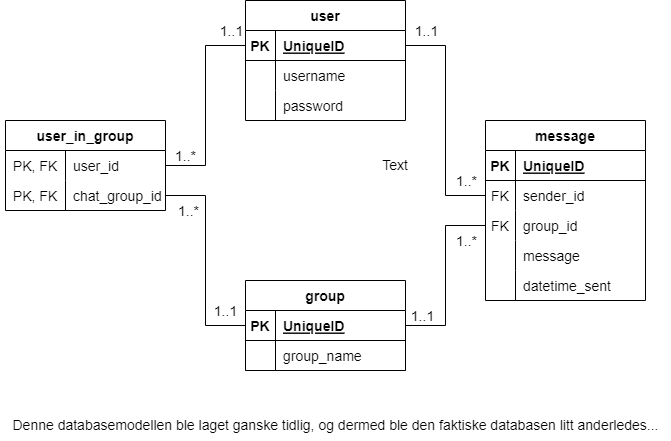

The diagram above was exported from draw.io. Its source (the exported page's mxGraphModel, read from the mxfile embedded in the PNG):
<mxGraphModel dx="1422" dy="875" grid="1" gridSize="10" guides="1" tooltips="1" connect="1" arrows="1" fold="1" page="1" pageScale="1" pageWidth="1100" pageHeight="850" math="0" shadow="0">
  <root>
    <mxCell id="0" />
    <mxCell id="1" parent="0" />
    <mxCell id="YofD9hKOq1BK3t21zVCI-1" value="user" style="shape=table;startSize=30;container=1;collapsible=1;childLayout=tableLayout;fixedRows=1;rowLines=0;fontStyle=1;align=center;resizeLast=1;fontSize=14;" parent="1" vertex="1">
      <mxGeometry x="400" y="280" width="160" height="120" as="geometry" />
    </mxCell>
    <mxCell id="YofD9hKOq1BK3t21zVCI-2" value="" style="shape=tableRow;horizontal=0;startSize=0;swimlaneHead=0;swimlaneBody=0;fillColor=none;collapsible=0;dropTarget=0;points=[[0,0.5],[1,0.5]];portConstraint=eastwest;top=0;left=0;right=0;bottom=1;fontSize=14;" parent="YofD9hKOq1BK3t21zVCI-1" vertex="1">
      <mxGeometry y="30" width="160" height="30" as="geometry" />
    </mxCell>
    <mxCell id="YofD9hKOq1BK3t21zVCI-3" value="PK" style="shape=partialRectangle;connectable=0;fillColor=none;top=0;left=0;bottom=0;right=0;fontStyle=1;overflow=hidden;fontSize=14;" parent="YofD9hKOq1BK3t21zVCI-2" vertex="1">
      <mxGeometry width="30" height="30" as="geometry">
        <mxRectangle width="30" height="30" as="alternateBounds" />
      </mxGeometry>
    </mxCell>
    <mxCell id="YofD9hKOq1BK3t21zVCI-4" value="UniqueID" style="shape=partialRectangle;connectable=0;fillColor=none;top=0;left=0;bottom=0;right=0;align=left;spacingLeft=6;fontStyle=5;overflow=hidden;fontSize=14;" parent="YofD9hKOq1BK3t21zVCI-2" vertex="1">
      <mxGeometry x="30" width="130" height="30" as="geometry">
        <mxRectangle width="130" height="30" as="alternateBounds" />
      </mxGeometry>
    </mxCell>
    <mxCell id="YofD9hKOq1BK3t21zVCI-5" value="" style="shape=tableRow;horizontal=0;startSize=0;swimlaneHead=0;swimlaneBody=0;fillColor=none;collapsible=0;dropTarget=0;points=[[0,0.5],[1,0.5]];portConstraint=eastwest;top=0;left=0;right=0;bottom=0;fontSize=14;" parent="YofD9hKOq1BK3t21zVCI-1" vertex="1">
      <mxGeometry y="60" width="160" height="30" as="geometry" />
    </mxCell>
    <mxCell id="YofD9hKOq1BK3t21zVCI-6" value="" style="shape=partialRectangle;connectable=0;fillColor=none;top=0;left=0;bottom=0;right=0;editable=1;overflow=hidden;fontSize=14;" parent="YofD9hKOq1BK3t21zVCI-5" vertex="1">
      <mxGeometry width="30" height="30" as="geometry">
        <mxRectangle width="30" height="30" as="alternateBounds" />
      </mxGeometry>
    </mxCell>
    <mxCell id="YofD9hKOq1BK3t21zVCI-7" value="username" style="shape=partialRectangle;connectable=0;fillColor=none;top=0;left=0;bottom=0;right=0;align=left;spacingLeft=6;overflow=hidden;fontSize=14;" parent="YofD9hKOq1BK3t21zVCI-5" vertex="1">
      <mxGeometry x="30" width="130" height="30" as="geometry">
        <mxRectangle width="130" height="30" as="alternateBounds" />
      </mxGeometry>
    </mxCell>
    <mxCell id="YofD9hKOq1BK3t21zVCI-74" value="" style="shape=tableRow;horizontal=0;startSize=0;swimlaneHead=0;swimlaneBody=0;fillColor=none;collapsible=0;dropTarget=0;points=[[0,0.5],[1,0.5]];portConstraint=eastwest;top=0;left=0;right=0;bottom=0;fontSize=14;" parent="YofD9hKOq1BK3t21zVCI-1" vertex="1">
      <mxGeometry y="90" width="160" height="30" as="geometry" />
    </mxCell>
    <mxCell id="YofD9hKOq1BK3t21zVCI-75" value="" style="shape=partialRectangle;connectable=0;fillColor=none;top=0;left=0;bottom=0;right=0;editable=1;overflow=hidden;fontSize=14;" parent="YofD9hKOq1BK3t21zVCI-74" vertex="1">
      <mxGeometry width="30" height="30" as="geometry">
        <mxRectangle width="30" height="30" as="alternateBounds" />
      </mxGeometry>
    </mxCell>
    <mxCell id="YofD9hKOq1BK3t21zVCI-76" value="password" style="shape=partialRectangle;connectable=0;fillColor=none;top=0;left=0;bottom=0;right=0;align=left;spacingLeft=6;overflow=hidden;fontSize=14;" parent="YofD9hKOq1BK3t21zVCI-74" vertex="1">
      <mxGeometry x="30" width="130" height="30" as="geometry">
        <mxRectangle width="130" height="30" as="alternateBounds" />
      </mxGeometry>
    </mxCell>
    <mxCell id="YofD9hKOq1BK3t21zVCI-43" style="edgeStyle=elbowEdgeStyle;rounded=0;orthogonalLoop=1;jettySize=auto;html=1;entryX=0;entryY=0.5;entryDx=0;entryDy=0;endArrow=none;endFill=0;exitX=1;exitY=0.5;exitDx=0;exitDy=0;fontSize=14;" parent="1" source="YofD9hKOq1BK3t21zVCI-15" target="YofD9hKOq1BK3t21zVCI-35" edge="1">
      <mxGeometry relative="1" as="geometry">
        <Array as="points">
          <mxPoint x="600" y="590" />
        </Array>
      </mxGeometry>
    </mxCell>
    <mxCell id="YofD9hKOq1BK3t21zVCI-72" value="1..*" style="edgeLabel;html=1;align=center;verticalAlign=middle;resizable=0;points=[];fontSize=14;" parent="YofD9hKOq1BK3t21zVCI-43" vertex="1" connectable="0">
      <mxGeometry x="0.7037" relative="1" as="geometry">
        <mxPoint x="7" y="15" as="offset" />
      </mxGeometry>
    </mxCell>
    <mxCell id="YofD9hKOq1BK3t21zVCI-73" value="1..1" style="edgeLabel;html=1;align=center;verticalAlign=middle;resizable=0;points=[];fontSize=14;" parent="YofD9hKOq1BK3t21zVCI-43" vertex="1" connectable="0">
      <mxGeometry x="-0.8199" y="1" relative="1" as="geometry">
        <mxPoint y="-9" as="offset" />
      </mxGeometry>
    </mxCell>
    <mxCell id="YofD9hKOq1BK3t21zVCI-14" value="group" style="shape=table;startSize=30;container=1;collapsible=1;childLayout=tableLayout;fixedRows=1;rowLines=0;fontStyle=1;align=center;resizeLast=1;fontSize=14;" parent="1" vertex="1">
      <mxGeometry x="400" y="560" width="160" height="90" as="geometry" />
    </mxCell>
    <mxCell id="YofD9hKOq1BK3t21zVCI-15" value="" style="shape=tableRow;horizontal=0;startSize=0;swimlaneHead=0;swimlaneBody=0;fillColor=none;collapsible=0;dropTarget=0;points=[[0,0.5],[1,0.5]];portConstraint=eastwest;top=0;left=0;right=0;bottom=1;fontSize=14;" parent="YofD9hKOq1BK3t21zVCI-14" vertex="1">
      <mxGeometry y="30" width="160" height="30" as="geometry" />
    </mxCell>
    <mxCell id="YofD9hKOq1BK3t21zVCI-16" value="PK" style="shape=partialRectangle;connectable=0;fillColor=none;top=0;left=0;bottom=0;right=0;fontStyle=1;overflow=hidden;fontSize=14;" parent="YofD9hKOq1BK3t21zVCI-15" vertex="1">
      <mxGeometry width="30" height="30" as="geometry">
        <mxRectangle width="30" height="30" as="alternateBounds" />
      </mxGeometry>
    </mxCell>
    <mxCell id="YofD9hKOq1BK3t21zVCI-17" value="UniqueID" style="shape=partialRectangle;connectable=0;fillColor=none;top=0;left=0;bottom=0;right=0;align=left;spacingLeft=6;fontStyle=5;overflow=hidden;fontSize=14;" parent="YofD9hKOq1BK3t21zVCI-15" vertex="1">
      <mxGeometry x="30" width="130" height="30" as="geometry">
        <mxRectangle width="130" height="30" as="alternateBounds" />
      </mxGeometry>
    </mxCell>
    <mxCell id="YofD9hKOq1BK3t21zVCI-77" value="" style="shape=tableRow;horizontal=0;startSize=0;swimlaneHead=0;swimlaneBody=0;fillColor=none;collapsible=0;dropTarget=0;points=[[0,0.5],[1,0.5]];portConstraint=eastwest;top=0;left=0;right=0;bottom=1;fontSize=14;" parent="YofD9hKOq1BK3t21zVCI-14" vertex="1">
      <mxGeometry y="60" width="160" height="30" as="geometry" />
    </mxCell>
    <mxCell id="YofD9hKOq1BK3t21zVCI-78" value="" style="shape=partialRectangle;connectable=0;fillColor=none;top=0;left=0;bottom=0;right=0;fontStyle=1;overflow=hidden;fontSize=14;" parent="YofD9hKOq1BK3t21zVCI-77" vertex="1">
      <mxGeometry width="30" height="30" as="geometry">
        <mxRectangle width="30" height="30" as="alternateBounds" />
      </mxGeometry>
    </mxCell>
    <mxCell id="YofD9hKOq1BK3t21zVCI-79" value="group_name" style="shape=partialRectangle;connectable=0;fillColor=none;top=0;left=0;bottom=0;right=0;align=left;spacingLeft=6;fontStyle=0;overflow=hidden;fontSize=14;" parent="YofD9hKOq1BK3t21zVCI-77" vertex="1">
      <mxGeometry x="30" width="130" height="30" as="geometry">
        <mxRectangle width="130" height="30" as="alternateBounds" />
      </mxGeometry>
    </mxCell>
    <mxCell id="YofD9hKOq1BK3t21zVCI-21" value="message" style="shape=table;startSize=30;container=1;collapsible=1;childLayout=tableLayout;fixedRows=1;rowLines=0;fontStyle=1;align=center;resizeLast=1;fontSize=14;" parent="1" vertex="1">
      <mxGeometry x="640" y="400" width="160" height="180" as="geometry" />
    </mxCell>
    <mxCell id="YofD9hKOq1BK3t21zVCI-22" value="" style="shape=tableRow;horizontal=0;startSize=0;swimlaneHead=0;swimlaneBody=0;fillColor=none;collapsible=0;dropTarget=0;points=[[0,0.5],[1,0.5]];portConstraint=eastwest;top=0;left=0;right=0;bottom=1;fontSize=14;" parent="YofD9hKOq1BK3t21zVCI-21" vertex="1">
      <mxGeometry y="30" width="160" height="30" as="geometry" />
    </mxCell>
    <mxCell id="YofD9hKOq1BK3t21zVCI-23" value="PK" style="shape=partialRectangle;connectable=0;fillColor=none;top=0;left=0;bottom=0;right=0;fontStyle=1;overflow=hidden;fontSize=14;" parent="YofD9hKOq1BK3t21zVCI-22" vertex="1">
      <mxGeometry width="30" height="30" as="geometry">
        <mxRectangle width="30" height="30" as="alternateBounds" />
      </mxGeometry>
    </mxCell>
    <mxCell id="YofD9hKOq1BK3t21zVCI-24" value="UniqueID" style="shape=partialRectangle;connectable=0;fillColor=none;top=0;left=0;bottom=0;right=0;align=left;spacingLeft=6;fontStyle=5;overflow=hidden;fontSize=14;" parent="YofD9hKOq1BK3t21zVCI-22" vertex="1">
      <mxGeometry x="30" width="130" height="30" as="geometry">
        <mxRectangle width="130" height="30" as="alternateBounds" />
      </mxGeometry>
    </mxCell>
    <mxCell id="YofD9hKOq1BK3t21zVCI-25" value="" style="shape=tableRow;horizontal=0;startSize=0;swimlaneHead=0;swimlaneBody=0;fillColor=none;collapsible=0;dropTarget=0;points=[[0,0.5],[1,0.5]];portConstraint=eastwest;top=0;left=0;right=0;bottom=0;fontSize=14;" parent="YofD9hKOq1BK3t21zVCI-21" vertex="1">
      <mxGeometry y="60" width="160" height="30" as="geometry" />
    </mxCell>
    <mxCell id="YofD9hKOq1BK3t21zVCI-26" value="FK" style="shape=partialRectangle;connectable=0;fillColor=none;top=0;left=0;bottom=0;right=0;editable=1;overflow=hidden;fontSize=14;" parent="YofD9hKOq1BK3t21zVCI-25" vertex="1">
      <mxGeometry width="30" height="30" as="geometry">
        <mxRectangle width="30" height="30" as="alternateBounds" />
      </mxGeometry>
    </mxCell>
    <mxCell id="YofD9hKOq1BK3t21zVCI-27" value="sender_id" style="shape=partialRectangle;connectable=0;fillColor=none;top=0;left=0;bottom=0;right=0;align=left;spacingLeft=6;overflow=hidden;fontSize=14;" parent="YofD9hKOq1BK3t21zVCI-25" vertex="1">
      <mxGeometry x="30" width="130" height="30" as="geometry">
        <mxRectangle width="130" height="30" as="alternateBounds" />
      </mxGeometry>
    </mxCell>
    <mxCell id="YofD9hKOq1BK3t21zVCI-35" value="" style="shape=tableRow;horizontal=0;startSize=0;swimlaneHead=0;swimlaneBody=0;fillColor=none;collapsible=0;dropTarget=0;points=[[0,0.5],[1,0.5]];portConstraint=eastwest;top=0;left=0;right=0;bottom=0;fontSize=14;" parent="YofD9hKOq1BK3t21zVCI-21" vertex="1">
      <mxGeometry y="90" width="160" height="30" as="geometry" />
    </mxCell>
    <mxCell id="YofD9hKOq1BK3t21zVCI-36" value="FK" style="shape=partialRectangle;connectable=0;fillColor=none;top=0;left=0;bottom=0;right=0;editable=1;overflow=hidden;fontSize=14;" parent="YofD9hKOq1BK3t21zVCI-35" vertex="1">
      <mxGeometry width="30" height="30" as="geometry">
        <mxRectangle width="30" height="30" as="alternateBounds" />
      </mxGeometry>
    </mxCell>
    <mxCell id="YofD9hKOq1BK3t21zVCI-37" value="group_id" style="shape=partialRectangle;connectable=0;fillColor=none;top=0;left=0;bottom=0;right=0;align=left;spacingLeft=6;overflow=hidden;fontSize=14;" parent="YofD9hKOq1BK3t21zVCI-35" vertex="1">
      <mxGeometry x="30" width="130" height="30" as="geometry">
        <mxRectangle width="130" height="30" as="alternateBounds" />
      </mxGeometry>
    </mxCell>
    <mxCell id="YofD9hKOq1BK3t21zVCI-38" value="" style="shape=tableRow;horizontal=0;startSize=0;swimlaneHead=0;swimlaneBody=0;fillColor=none;collapsible=0;dropTarget=0;points=[[0,0.5],[1,0.5]];portConstraint=eastwest;top=0;left=0;right=0;bottom=0;fontSize=14;" parent="YofD9hKOq1BK3t21zVCI-21" vertex="1">
      <mxGeometry y="120" width="160" height="30" as="geometry" />
    </mxCell>
    <mxCell id="YofD9hKOq1BK3t21zVCI-39" value="" style="shape=partialRectangle;connectable=0;fillColor=none;top=0;left=0;bottom=0;right=0;editable=1;overflow=hidden;fontSize=14;" parent="YofD9hKOq1BK3t21zVCI-38" vertex="1">
      <mxGeometry width="30" height="30" as="geometry">
        <mxRectangle width="30" height="30" as="alternateBounds" />
      </mxGeometry>
    </mxCell>
    <mxCell id="YofD9hKOq1BK3t21zVCI-40" value="message" style="shape=partialRectangle;connectable=0;fillColor=none;top=0;left=0;bottom=0;right=0;align=left;spacingLeft=6;overflow=hidden;fontSize=14;" parent="YofD9hKOq1BK3t21zVCI-38" vertex="1">
      <mxGeometry x="30" width="130" height="30" as="geometry">
        <mxRectangle width="130" height="30" as="alternateBounds" />
      </mxGeometry>
    </mxCell>
    <mxCell id="YofD9hKOq1BK3t21zVCI-62" value="" style="shape=tableRow;horizontal=0;startSize=0;swimlaneHead=0;swimlaneBody=0;fillColor=none;collapsible=0;dropTarget=0;points=[[0,0.5],[1,0.5]];portConstraint=eastwest;top=0;left=0;right=0;bottom=0;fontSize=14;" parent="YofD9hKOq1BK3t21zVCI-21" vertex="1">
      <mxGeometry y="150" width="160" height="30" as="geometry" />
    </mxCell>
    <mxCell id="YofD9hKOq1BK3t21zVCI-63" value="" style="shape=partialRectangle;connectable=0;fillColor=none;top=0;left=0;bottom=0;right=0;editable=1;overflow=hidden;fontSize=14;" parent="YofD9hKOq1BK3t21zVCI-62" vertex="1">
      <mxGeometry width="30" height="30" as="geometry">
        <mxRectangle width="30" height="30" as="alternateBounds" />
      </mxGeometry>
    </mxCell>
    <mxCell id="YofD9hKOq1BK3t21zVCI-64" value="datetime_sent" style="shape=partialRectangle;connectable=0;fillColor=none;top=0;left=0;bottom=0;right=0;align=left;spacingLeft=6;overflow=hidden;fontSize=14;" parent="YofD9hKOq1BK3t21zVCI-62" vertex="1">
      <mxGeometry x="30" width="130" height="30" as="geometry">
        <mxRectangle width="130" height="30" as="alternateBounds" />
      </mxGeometry>
    </mxCell>
    <mxCell id="YofD9hKOq1BK3t21zVCI-44" value="user_in_group" style="shape=table;startSize=30;container=1;collapsible=1;childLayout=tableLayout;fixedRows=1;rowLines=0;fontStyle=1;align=center;resizeLast=1;fontSize=14;" parent="1" vertex="1">
      <mxGeometry x="160" y="400" width="160" height="90" as="geometry" />
    </mxCell>
    <mxCell id="YofD9hKOq1BK3t21zVCI-48" value="" style="shape=tableRow;horizontal=0;startSize=0;swimlaneHead=0;swimlaneBody=0;fillColor=none;collapsible=0;dropTarget=0;points=[[0,0.5],[1,0.5]];portConstraint=eastwest;top=0;left=0;right=0;bottom=0;fontSize=14;" parent="YofD9hKOq1BK3t21zVCI-44" vertex="1">
      <mxGeometry y="30" width="160" height="30" as="geometry" />
    </mxCell>
    <mxCell id="YofD9hKOq1BK3t21zVCI-49" value="PK, FK" style="shape=partialRectangle;connectable=0;fillColor=none;top=0;left=0;bottom=0;right=0;editable=1;overflow=hidden;fontSize=14;" parent="YofD9hKOq1BK3t21zVCI-48" vertex="1">
      <mxGeometry width="60" height="30" as="geometry">
        <mxRectangle width="60" height="30" as="alternateBounds" />
      </mxGeometry>
    </mxCell>
    <mxCell id="YofD9hKOq1BK3t21zVCI-50" value="user_id" style="shape=partialRectangle;connectable=0;fillColor=none;top=0;left=0;bottom=0;right=0;align=left;spacingLeft=6;overflow=hidden;fontSize=14;" parent="YofD9hKOq1BK3t21zVCI-48" vertex="1">
      <mxGeometry x="60" width="100" height="30" as="geometry">
        <mxRectangle width="100" height="30" as="alternateBounds" />
      </mxGeometry>
    </mxCell>
    <mxCell id="YofD9hKOq1BK3t21zVCI-51" value="" style="shape=tableRow;horizontal=0;startSize=0;swimlaneHead=0;swimlaneBody=0;fillColor=none;collapsible=0;dropTarget=0;points=[[0,0.5],[1,0.5]];portConstraint=eastwest;top=0;left=0;right=0;bottom=0;fontSize=14;" parent="YofD9hKOq1BK3t21zVCI-44" vertex="1">
      <mxGeometry y="60" width="160" height="30" as="geometry" />
    </mxCell>
    <mxCell id="YofD9hKOq1BK3t21zVCI-52" value="PK, FK" style="shape=partialRectangle;connectable=0;fillColor=none;top=0;left=0;bottom=0;right=0;editable=1;overflow=hidden;fontSize=14;" parent="YofD9hKOq1BK3t21zVCI-51" vertex="1">
      <mxGeometry width="60" height="30" as="geometry">
        <mxRectangle width="60" height="30" as="alternateBounds" />
      </mxGeometry>
    </mxCell>
    <mxCell id="YofD9hKOq1BK3t21zVCI-53" value="chat_group_id" style="shape=partialRectangle;connectable=0;fillColor=none;top=0;left=0;bottom=0;right=0;align=left;spacingLeft=6;overflow=hidden;fontSize=14;" parent="YofD9hKOq1BK3t21zVCI-51" vertex="1">
      <mxGeometry x="60" width="100" height="30" as="geometry">
        <mxRectangle width="100" height="30" as="alternateBounds" />
      </mxGeometry>
    </mxCell>
    <mxCell id="YofD9hKOq1BK3t21zVCI-55" style="edgeStyle=elbowEdgeStyle;rounded=0;orthogonalLoop=1;jettySize=auto;html=1;exitX=0;exitY=0.5;exitDx=0;exitDy=0;entryX=1;entryY=0.5;entryDx=0;entryDy=0;endArrow=none;endFill=0;fontSize=14;" parent="1" source="YofD9hKOq1BK3t21zVCI-2" target="YofD9hKOq1BK3t21zVCI-48" edge="1">
      <mxGeometry relative="1" as="geometry">
        <Array as="points">
          <mxPoint x="360" y="390" />
          <mxPoint x="310" y="370" />
          <mxPoint x="280" y="375" />
        </Array>
      </mxGeometry>
    </mxCell>
    <mxCell id="YofD9hKOq1BK3t21zVCI-67" value="1..*" style="edgeLabel;html=1;align=center;verticalAlign=middle;resizable=0;points=[];fontSize=14;" parent="YofD9hKOq1BK3t21zVCI-55" vertex="1" connectable="0">
      <mxGeometry x="0.8782" y="-1" relative="1" as="geometry">
        <mxPoint x="7" y="-9" as="offset" />
      </mxGeometry>
    </mxCell>
    <mxCell id="YofD9hKOq1BK3t21zVCI-69" value="1..1" style="edgeLabel;html=1;align=center;verticalAlign=middle;resizable=0;points=[];fontSize=14;" parent="YofD9hKOq1BK3t21zVCI-55" vertex="1" connectable="0">
      <mxGeometry x="-0.846" relative="1" as="geometry">
        <mxPoint y="-15" as="offset" />
      </mxGeometry>
    </mxCell>
    <mxCell id="YofD9hKOq1BK3t21zVCI-57" style="edgeStyle=elbowEdgeStyle;rounded=0;orthogonalLoop=1;jettySize=auto;html=1;endArrow=none;endFill=0;exitX=0;exitY=0.5;exitDx=0;exitDy=0;entryX=1;entryY=0.5;entryDx=0;entryDy=0;fontSize=14;" parent="1" source="YofD9hKOq1BK3t21zVCI-15" target="YofD9hKOq1BK3t21zVCI-51" edge="1">
      <mxGeometry relative="1" as="geometry">
        <mxPoint x="250" y="505" as="targetPoint" />
        <mxPoint x="290" y="540" as="sourcePoint" />
        <Array as="points">
          <mxPoint x="360" y="550" />
        </Array>
      </mxGeometry>
    </mxCell>
    <mxCell id="YofD9hKOq1BK3t21zVCI-66" value="1..*" style="edgeLabel;html=1;align=center;verticalAlign=middle;resizable=0;points=[];fontSize=14;" parent="YofD9hKOq1BK3t21zVCI-57" vertex="1" connectable="0">
      <mxGeometry x="0.7862" y="1" relative="1" as="geometry">
        <mxPoint y="14" as="offset" />
      </mxGeometry>
    </mxCell>
    <mxCell id="YofD9hKOq1BK3t21zVCI-68" value="1..1" style="edgeLabel;html=1;align=center;verticalAlign=middle;resizable=0;points=[];fontSize=14;" parent="YofD9hKOq1BK3t21zVCI-57" vertex="1" connectable="0">
      <mxGeometry x="-0.7762" y="-2" relative="1" as="geometry">
        <mxPoint x="2" y="-13" as="offset" />
      </mxGeometry>
    </mxCell>
    <mxCell id="YofD9hKOq1BK3t21zVCI-61" style="edgeStyle=elbowEdgeStyle;rounded=0;orthogonalLoop=1;jettySize=auto;html=1;exitX=1;exitY=0.5;exitDx=0;exitDy=0;entryX=0;entryY=0.5;entryDx=0;entryDy=0;endArrow=none;endFill=0;fontSize=14;" parent="1" source="YofD9hKOq1BK3t21zVCI-2" target="YofD9hKOq1BK3t21zVCI-25" edge="1">
      <mxGeometry relative="1" as="geometry" />
    </mxCell>
    <mxCell id="YofD9hKOq1BK3t21zVCI-70" value="1..1" style="edgeLabel;html=1;align=center;verticalAlign=middle;resizable=0;points=[];fontSize=14;" parent="YofD9hKOq1BK3t21zVCI-61" vertex="1" connectable="0">
      <mxGeometry x="-0.8948" y="-1" relative="1" as="geometry">
        <mxPoint x="8" y="-16" as="offset" />
      </mxGeometry>
    </mxCell>
    <mxCell id="YofD9hKOq1BK3t21zVCI-71" value="1..*" style="edgeLabel;html=1;align=center;verticalAlign=middle;resizable=0;points=[];fontSize=14;" parent="YofD9hKOq1BK3t21zVCI-61" vertex="1" connectable="0">
      <mxGeometry x="0.7634" y="1" relative="1" as="geometry">
        <mxPoint x="7" y="-14" as="offset" />
      </mxGeometry>
    </mxCell>
    <mxCell id="YofD9hKOq1BK3t21zVCI-65" style="edgeStyle=elbowEdgeStyle;rounded=0;orthogonalLoop=1;jettySize=auto;html=1;exitX=0.25;exitY=0;exitDx=0;exitDy=0;endArrow=none;endFill=0;fontSize=14;" parent="1" source="YofD9hKOq1BK3t21zVCI-1" target="YofD9hKOq1BK3t21zVCI-1" edge="1">
      <mxGeometry relative="1" as="geometry" />
    </mxCell>
    <mxCell id="04TZ5AmitIP3I8pGM24G-1" value="Text" style="text;html=1;strokeColor=none;fillColor=none;align=center;verticalAlign=middle;whiteSpace=wrap;rounded=0;fontSize=14;" parent="1" vertex="1">
      <mxGeometry x="520" y="430" width="60" height="30" as="geometry" />
    </mxCell>
    <mxCell id="04TZ5AmitIP3I8pGM24G-2" value="Denne databasemodellen ble laget ganske tidlig, og dermed ble den faktiske databasen litt anderledes..." style="text;html=1;align=center;verticalAlign=middle;resizable=0;points=[];autosize=1;strokeColor=none;fillColor=none;fontSize=14;" parent="1" vertex="1">
      <mxGeometry x="155" y="690" width="670" height="30" as="geometry" />
    </mxCell>
  </root>
</mxGraphModel>